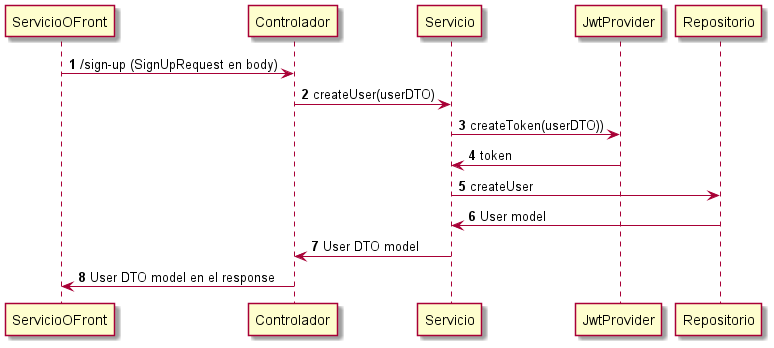

The diagram above was rendered by PlantUML. Its source (embedded in the PNG):
@startuml
'https://plantuml.com/sequence-diagram

autonumber

ServicioOFront -> Controlador: /sign-up (SignUpRequest en body)
Controlador -> Servicio: createUser(userDTO)
Servicio -> JwtProvider: createToken(userDTO))
JwtProvider -> Servicio: token
Servicio -> Repositorio: createUser
Repositorio -> Servicio: User model
Servicio -> Controlador: User DTO model
Controlador -> ServicioOFront: User DTO model en el response


@enduml